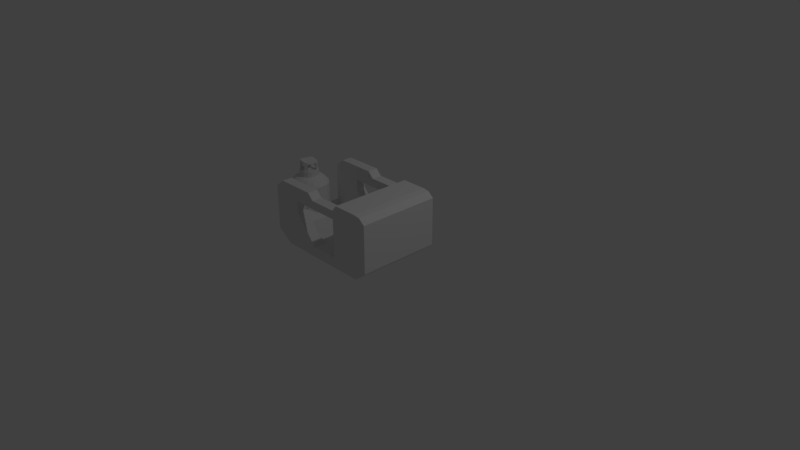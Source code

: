 # Source: Generator.blend  (saved by Blender 2.79.0; exported with 4.5.12 LTS)
import bpy
from mathutils import Matrix  # noqa: F401  (used for matrix-valued properties, if any)

bpy.ops.wm.read_factory_settings(use_empty=True)
scene = bpy.context.scene
scene.name = 'Scene'

# ---- collections
col_collection_1 = bpy.data.collections.new('Collection 1'); scene.collection.children.link(col_collection_1)

# ---- world
world_world = bpy.data.worlds.new('World'); scene.world = world_world
world_world.color = (0.05088, 0.05088, 0.05088)
world_world.use_sun_shadow = False
world_world.sun_shadow_jitter_overblur = 0.0
world_world.cycles.sampling_method = 'MANUAL'

# ---- cameras
cam_camera = bpy.data.cameras.new('Camera')
cam_camera.clip_end = 100.0
cam_camera.lens = 35.0
cam_camera.sensor_width = 32.0
cam_camera.sensor_height = 18.0
cam_camera.ortho_scale = 7.314
cam_camera.dof.focus_distance = 0.0
cam_camera.dof.aperture_fstop = 128.0

# ---- lights
light_lamp = bpy.data.lights.new('Lamp', 'POINT')
light_lamp.transmission_factor = 0.0
light_lamp.cutoff_distance = 30.0
light_lamp.energy = 100.0
light_lamp.shadow_buffer_clip_start = 1.001
light_lamp.shadow_soft_size = 0.1
light_lamp.shadow_maximum_resolution = 0.006
light_lamp.use_absolute_resolution = True

# ---- meshes
me_cube_001 = bpy.data.meshes.new('Cube.001')
me_cube_001.from_pydata([(-0.02151, -0.5354, 0.06277), (-0.02151, -0.5354, 0.628), (-0.02151, 0.5248, 0.06277), (1.553, -0.5354, 0.04573), (1.553, -0.5354, 0.6503), (1.553, 0.5248, 0.04573), (1.553, 0.5248, 0.6503), (1.553, -0.4029, 0.04573), (1.019, 0.5248, -0.08145), (1.019, 0.5248, 0.6503), (1.019, -0.5354, -0.08145), (1.019, -0.5354, 0.65), (1.553, 0.3923, 0.6503), (-0.02151, -0.4029, 0.06277), (0.09555, 0.5248, -0.01477), (0.09555, -0.5354, 0.7254), (0.09555, 0.5248, 0.7254), (0.09555, -0.5354, -0.01477), (0.5833, 0.5248, 0.7254), (0.5833, -0.5354, -0.08145), (0.5833, 0.5248, -0.08145), (0.5833, -0.5354, 0.7254), (-0.02151, -0.4029, 0.628), (0.6562, 0.5248, 0.6503), (0.6562, -0.5354, -0.08145), (1.553, -0.4029, 0.6503), (0.6562, 0.5248, -0.08145), (0.6562, -0.5354, 0.6482), (-0.02151, 0.3923, 0.06277), (1.553, 0.3923, 0.04573), (1.019, 0.3923, 0.6503), (1.019, -0.4029, 0.6501), (1.019, 0.3923, -0.08145), (1.019, -0.4029, -0.08145), (0.09555, 0.3923, -0.01477), (0.09555, -0.4029, -0.01477), (0.09555, 0.3923, 0.7254), (0.09555, -0.4029, 0.7254), (0.5833, 0.3923, 0.7254), (0.5833, -0.4029, 0.7254), (0.5833, 0.3923, -0.08145), (0.5833, -0.4029, -0.08145), (0.6562, 0.3923, 0.65), (0.6562, -0.4029, 0.6484), (0.6562, 0.3923, -0.08145), (0.6562, -0.4029, -0.08145), (0.1749, 0.5248, -0.07336), (0.1749, -0.5354, 0.7254), (0.1749, 0.5248, 0.7254), (0.1749, -0.5354, -0.07336), (0.1749, 0.3923, -0.07336), (0.1749, -0.4029, -0.07336), (0.1749, 0.3923, 0.7254), (0.1749, -0.4029, 0.7254), (1.398, 0.5248, 0.726), (1.398, -0.5354, -0.08145), (1.398, 0.5248, -0.08145), (1.398, -0.5354, 0.726), (1.398, 0.3923, -0.08145), (1.398, -0.4029, -0.08145), (1.398, 0.3923, 0.726), (1.398, -0.4029, 0.726), (1.476, 0.5248, 0.7147), (1.476, -0.5354, -0.01786), (1.476, 0.3923, 0.7147), (1.476, -0.4029, 0.7147), (1.476, 0.5248, -0.01786), (1.476, -0.5354, 0.7147), (1.476, 0.3923, -0.01786), (1.476, -0.4029, -0.01786), (1.078, 0.5248, -0.08145), (1.078, -0.5354, 0.7262), (1.078, 0.3923, -0.08145), (1.078, -0.4029, -0.08145), (1.078, 0.5248, 0.7264), (1.078, -0.5354, -0.08145), (1.078, 0.3923, 0.7264), (1.078, -0.4029, 0.7262), (1.173, 0.5248, 0.7263), (1.173, -0.5354, -0.08145), (1.173, 0.3923, 0.7263), (1.173, -0.4029, 0.7262), (1.173, 0.5248, -0.08145), (1.173, -0.5354, 0.7261), (1.173, 0.3923, -0.08145), (1.173, -0.4029, -0.08145), (0.6562, 0.5248, 0.5401), (1.553, 0.3923, 0.5115), (1.553, -0.4029, 0.5115), (-0.02151, -0.4029, 0.5411), (-0.02151, 0.3923, 0.5409), (0.1749, 0.5248, 0.542), (0.1749, -0.5354, 0.542), (1.398, -0.5354, 0.5405), (1.398, 0.5248, 0.5405), (1.476, -0.5354, 0.5465), (1.476, 0.5248, 0.5465), (1.078, 0.5248, 0.5409), (1.078, -0.5354, 0.5407), (1.173, -0.5354, 0.5407), (1.173, 0.5248, 0.5408), (0.09555, -0.5354, 0.5411), (1.173, 0.5248, 0.05961), (1.173, -0.5354, 0.05958), (1.078, -0.5354, 0.05959), (1.078, 0.5248, 0.05963), (1.476, 0.5248, 0.1101), (1.476, -0.5354, 0.1101), (1.398, 0.5248, 0.05955), (1.398, -0.5354, 0.05955), (0.1749, -0.5354, 0.04597), (0.1749, 0.5248, 0.04634), (-0.02151, 0.3923, 0.1615), (-0.02151, -0.4029, 0.1615), (1.553, -0.4029, 0.1513), (1.553, 0.3923, 0.1513), (0.6562, 0.5248, 0.04634), (0.6562, -0.5354, 0.04597), (0.5833, 0.5248, 0.04634), (0.5833, -0.5354, 0.04597), (0.09555, -0.5354, 0.09023), (0.09555, 0.5248, 0.09321), (1.019, 0.5248, 0.04634), (1.019, -0.5354, 0.04629), (1.553, -0.5354, 0.1513), (1.553, 0.5248, 0.1513), (-0.02151, 0.5248, 0.1615), (-0.02151, -0.5354, 0.1615), (0.3601, -0.5354, 0.04597), (0.3601, 0.5248, 0.04634), (0.3601, -0.4029, -0.07703), (0.3601, 0.3923, -0.07703), (0.3601, -0.5354, 0.7254), (0.3601, 0.5248, -0.07703), (0.3601, -0.4029, 0.7254), (0.3601, 0.3923, 0.7254), (0.3601, -0.5354, -0.07703), (0.3601, 0.5248, 0.7254), (0.6562, -0.5354, 0.5401), (0.5833, 0.5248, 0.5401), (0.5833, -0.5354, 0.5401), (0.09555, 0.5248, 0.5403), (1.019, 0.5248, 0.5409), (1.019, -0.5354, 0.5417), (1.553, -0.5354, 0.5115), (1.553, 0.5248, 0.5115), (-0.02151, 0.5248, 0.5403), (0.3601, -0.5354, 0.5411), (0.3601, 0.5248, 0.5411), (-0.02151, -0.5354, 0.5411), (0.09555, -0.5354, 0.3986), (1.173, 0.5248, 0.3985), (1.173, -0.5354, 0.3984), (1.078, -0.5354, 0.3984), (1.078, 0.5248, 0.3986), (1.476, 0.5248, 0.4174), (1.476, -0.5354, 0.4174), (1.398, 0.5248, 0.3983), (1.398, -0.5354, 0.3983), (0.1749, -0.5354, 0.4012), (0.1749, 0.5248, 0.3986), (-0.02151, 0.3923, 0.3986), (-0.02151, -0.4029, 0.3986), (1.553, -0.4029, 0.4049), (1.553, 0.3923, 0.4049), (0.09421, 0.5248, 0.3986), (1.019, 0.5248, 0.3946), (1.019, -0.5354, 0.3952), (1.553, -0.5354, 0.4049), (1.553, 0.5248, 0.4049), (-0.02151, 0.5248, 0.3986), (0.3601, -0.5354, 0.3997), (0.3601, 0.5248, 0.3997), (-0.02151, -0.5354, 0.3986), (0.5833, 0.5248, 0.121), (0.5833, -0.5354, 0.133), (0.1031, 0.3923, 0.1615), (0.09555, -0.4029, 0.133), (1.019, 0.3923, 0.6503), (0.09555, 0.3923, 0.7254), (0.3601, -0.4024, 0.5411), (0.5833, 0.3923, 0.7254), (0.6562, 0.3923, 0.65), (0.1749, 0.3923, 0.7254), (0.3601, -0.4024, 0.3997), (0.6562, -0.4024, 0.5401), (-0.02151, 0.3923, 0.1615), (0.5833, -0.4024, 0.5401), (0.3601, 0.3923, 0.7254), (-0.02151, 0.3923, 0.3986), (1.019, -0.4029, 0.5423), (0.5833, -0.4029, 0.133), (0.104, 0.3923, 0.5409), (0.1031, 0.3923, 0.3986), (-0.02151, 0.3923, 0.628), (1.019, 0.3923, 0.5423), (0.5788, 0.3923, 0.5401), (0.6517, 0.3923, 0.5401), (0.1845, 0.3923, 0.5409), (0.3555, 0.3923, 0.5411), (-0.02151, 0.5248, 0.628), (0.5833, 0.3923, 0.121), (0.1845, 0.3923, 0.4037), (0.3601, 0.3923, 0.3997), (0.1845, 0.3923, 0.1602), (0.6581, 0.3913, 0.04634), (1.019, 0.3923, 0.04634), (1.019, 0.3923, 0.3946), (0.6562, -0.4029, 0.04597), (1.019, -0.4029, 0.04629), (0.1749, -0.3995, 0.5411), (0.1749, -0.3995, 0.3997), (0.09264, -0.4024, 0.5411), (0.09264, -0.3995, 0.3997), (0.1749, -0.4029, 0.133), (1.019, 0.372, 0.6503), (-0.02151, 0.372, 0.06277), (1.019, 0.372, -0.08145), (1.553, 0.372, 0.1513), (1.553, 0.372, 0.04573), (1.553, 0.372, 0.6503), (0.09555, 0.372, -0.01477), (0.5833, 0.372, -0.08145), (0.6562, 0.372, -0.08145), (0.1749, 0.372, -0.07336), (1.398, 0.372, 0.726), (1.398, 0.372, -0.08145), (1.476, 0.372, -0.01786), (1.476, 0.372, 0.7147), (1.078, 0.372, 0.7264), (1.078, 0.372, -0.08145), (1.173, 0.372, -0.08145), (1.173, 0.372, 0.7263), (0.3601, 0.372, -0.07703), (1.553, 0.372, 0.5115), (-0.02151, 0.372, 0.1615), (1.553, 0.372, 0.4049), (0.1029, 0.372, 0.04634), (0.5833, 0.372, 0.04634), (1.019, 0.372, 0.04634), (0.658, 0.371, 0.04687), (0.1843, 0.372, 0.04634), (1.019, -0.3698, 0.6501), (-0.02151, -0.3698, 0.06277), (1.019, -0.3698, -0.08145), (1.553, -0.3698, 0.1513), (1.553, -0.3698, 0.6503), (0.09555, -0.3698, -0.01477), (0.5833, -0.3698, -0.08145), (0.6562, -0.3698, -0.08145), (1.553, -0.3698, 0.5115), (1.553, -0.3698, 0.4049), (0.5833, -0.3698, 0.05752), (1.019, -0.3698, 0.04629), (0.6563, -0.3698, 0.05774), (0.1753, -0.3698, 0.04756), (1.553, -0.3698, 0.04573), (0.1749, -0.3698, -0.07336), (1.398, -0.3698, 0.726), (1.398, -0.3698, -0.08145), (1.476, -0.3698, -0.01786), (1.476, -0.3698, 0.7147), (1.078, -0.3698, 0.7262), (1.078, -0.3698, -0.08145), (1.173, -0.3698, -0.08145), (1.173, -0.3698, 0.7262), (0.3601, -0.3698, -0.07703), (-0.02151, -0.3698, 0.1615), (0.09587, -0.3698, 0.04634), (1.019, 0.372, 0.5423), (1.019, -0.3698, 0.5423), (1.019, 0.372, 0.3946), (1.019, -0.4029, 0.3952), (1.019, -0.3698, 0.3952)], [], [(43, 27, 11, 31), (140, 21, 132, 147), (96, 62, 6, 145), (134, 132, 21, 39), (51, 49, 17, 35), (101, 15, 1, 149), (263, 73, 33, 244), (8, 32, 44, 26), (65, 67, 4, 25), (18, 38, 42, 23), (35, 17, 0, 13), (194, 90, 192, 179, 36), (98, 71, 11, 143), (86, 23, 9, 142), (91, 48, 137, 148), (45, 24, 19, 41), (146, 200, 16, 141), (92, 47, 15, 101), (33, 10, 24, 45), (138, 27, 21, 140), (22, 1, 15, 37), (70, 72, 32, 8), (73, 75, 10, 33), (148, 137, 18, 139), (143, 11, 27, 138), (39, 21, 27, 43), (244, 33, 45, 249), (26, 44, 40, 20), (249, 45, 41, 248), (3, 7, 114, 124), (133, 129, 118, 20), (14, 34, 28, 2), (247, 35, 13, 243), (62, 64, 12, 6), (261, 65, 25, 246), (139, 18, 23, 86), (149, 1, 22, 89), (46, 50, 34, 14), (257, 51, 35, 247), (137, 135, 38, 18), (23, 42, 30, 9), (16, 36, 52, 48), (266, 130, 51, 257), (133, 131, 50, 46), (141, 16, 48, 91), (130, 136, 49, 51), (37, 15, 47, 53), (265, 81, 61, 258), (78, 80, 60, 54), (69, 63, 55, 59), (66, 68, 58, 56), (147, 132, 47, 92), (81, 83, 57, 61), (260, 69, 59, 259), (95, 67, 57, 93), (256, 7, 69, 260), (100, 78, 54, 94), (5, 29, 68, 66), (7, 3, 63, 69), (258, 61, 65, 261), (54, 60, 64, 62), (61, 57, 67, 65), (144, 4, 67, 95), (94, 54, 62, 96), (31, 11, 71, 77), (9, 30, 76, 74), (242, 31, 77, 262), (85, 79, 75, 73), (82, 84, 72, 70), (142, 9, 74, 97), (264, 85, 73, 263), (259, 59, 85, 264), (99, 83, 71, 98), (56, 58, 84, 82), (59, 55, 79, 85), (93, 57, 83, 99), (77, 71, 83, 81), (74, 76, 80, 78), (262, 77, 81, 265), (0, 127, 113, 13), (216, 235, 112, 28), (14, 121, 111, 46), (136, 128, 110, 49), (63, 107, 109, 55), (82, 102, 108, 56), (3, 124, 107, 63), (56, 108, 106, 66), (8, 122, 105, 70), (79, 103, 104, 75), (55, 109, 103, 79), (10, 123, 117, 24), (158, 93, 99, 152), (168, 163, 88, 144), (29, 5, 125, 115), (219, 29, 115, 218), (70, 105, 102, 82), (53, 47, 132, 134), (24, 117, 119, 19), (17, 120, 127, 0), (48, 52, 135, 137), (248, 41, 130, 266), (20, 40, 131, 133), (41, 19, 136, 130), (144, 88, 25, 4), (87, 145, 6, 12), (234, 87, 12, 220), (97, 74, 78, 100), (173, 149, 89, 162), (165, 141, 91, 160), (171, 147, 92, 159), (156, 95, 93, 158), (151, 100, 94, 157), (168, 144, 95, 156), (157, 94, 96, 155), (166, 142, 97, 154), (152, 99, 98, 153), (164, 169, 145, 87), (236, 164, 87, 234), (154, 97, 100, 151), (19, 119, 128, 136), (66, 106, 125, 5), (28, 112, 126, 2), (75, 104, 123, 10), (26, 116, 122, 8), (46, 111, 129, 133), (2, 126, 121, 14), (49, 110, 120, 17), (20, 118, 116, 26), (159, 92, 101, 150), (170, 146, 141, 165), (160, 91, 148, 172), (153, 98, 143, 167), (161, 90, 146, 170), (150, 101, 149, 173), (155, 96, 145, 169), (106, 155, 169, 125), (120, 150, 173, 127), (112, 161, 170, 126), (104, 153, 167, 123), (111, 160, 172, 129), (126, 170, 165, 121), (110, 159, 150, 120), (105, 154, 151, 102), (218, 115, 164, 236), (115, 125, 169, 164), (103, 152, 153, 104), (122, 166, 154, 105), (108, 157, 155, 106), (124, 168, 156, 107), (102, 151, 157, 108), (107, 156, 158, 109), (128, 171, 159, 110), (121, 165, 160, 111), (127, 173, 162, 113), (124, 114, 163, 168), (109, 158, 152, 103), (129, 172, 174, 118), (118, 174, 116), (119, 175, 171, 128), (119, 117, 175), (267, 113, 177, 268), (134, 39, 187, 180), (135, 52, 183, 188), (53, 134, 180, 210), (38, 135, 188, 181), (161, 112, 186, 189), (30, 42, 182, 178), (42, 38, 181, 182), (52, 36, 179, 183), (43, 31, 190, 185), (147, 171, 184, 180), (90, 161, 189), (191, 184, 171, 175), (39, 43, 185, 187), (181, 196, 197, 182), (90, 189, 193, 192), (189, 186, 176, 193), (183, 179, 192, 198), (197, 195, 178, 182), (183, 198, 199, 188), (188, 199, 196, 181), (270, 190, 31, 242), (194, 200, 146, 90), (36, 16, 200, 194), (142, 195, 197, 86), (86, 197, 196, 139), (139, 196, 199, 148), (202, 204, 201, 203), (198, 202, 203, 199), (192, 193, 202, 198), (193, 176, 204, 202), (172, 148, 199, 203), (174, 172, 203, 201), (174, 201, 205, 116), (116, 205, 206, 122), (122, 206, 207, 166), (166, 207, 195, 142), (143, 138, 185, 190), (138, 140, 187, 185), (140, 147, 180, 187), (208, 191, 175, 117), (209, 208, 117, 123), (210, 180, 184, 211), (37, 53, 210, 212), (212, 210, 211, 213), (22, 37, 212, 89), (89, 212, 213, 162), (253, 254, 208, 209), (254, 252, 191, 208), (162, 213, 177, 113), (213, 211, 214, 177), (211, 184, 191, 214), (252, 255, 214, 191), (237, 241, 204, 176), (268, 255, 241, 237), (201, 204, 241, 238), (205, 201, 238, 240), (206, 205, 240, 239), (112, 235, 237, 176), (245, 218, 236, 251), (251, 236, 234, 250), (250, 234, 220, 246), (40, 222, 233, 131), (256, 219, 218, 245), (243, 267, 235, 216), (76, 229, 232, 80), (58, 226, 231, 84), (84, 231, 230, 72), (30, 215, 229, 76), (60, 225, 228, 64), (29, 219, 227, 68), (68, 227, 226, 58), (80, 232, 225, 60), (131, 233, 224, 50), (50, 224, 221, 34), (64, 228, 220, 12), (34, 221, 216, 28), (44, 223, 222, 40), (32, 217, 223, 44), (72, 230, 217, 32), (13, 113, 267, 243), (7, 256, 245, 114), (88, 250, 246, 25), (163, 251, 250, 88), (114, 245, 251, 163), (177, 214, 255, 268), (238, 241, 255, 252), (240, 238, 252, 254), (239, 240, 254, 253), (235, 267, 268, 237), (222, 248, 266, 233), (229, 262, 265, 232), (226, 259, 264, 231), (231, 264, 263, 230), (215, 242, 262, 229), (225, 258, 261, 228), (219, 256, 260, 227), (227, 260, 259, 226), (232, 265, 258, 225), (233, 266, 257, 224), (224, 257, 247, 221), (228, 261, 246, 220), (221, 247, 243, 216), (223, 249, 248, 222), (217, 244, 249, 223), (230, 263, 244, 217), (269, 195, 207, 271), (195, 269, 215, 30, 178), (269, 270, 242, 215), (207, 206, 239, 271), (167, 143, 190, 272), (167, 272, 209, 123), (273, 272, 190, 270), (253, 209, 272, 273), (270, 269, 271, 273), (253, 273, 271, 239)])
me_cube_001.use_remesh_preserve_volume = False
me_cube_001.use_remesh_preserve_attributes = False
me_cube_001.use_mirror_vertex_groups = False
me_cube_001.update()
me_cylinder = bpy.data.meshes.new('Cylinder')
me_cylinder.from_pydata([(0.6789, 0.25, -1.113), (0.6789, 0.1226, -0.5691), (0.7746, 0.231, -1.113), (0.7259, 0.1133, -0.5691), (0.8557, 0.1768, -1.113), (0.7656, 0.08673, -0.5691), (0.9099, 0.09569, -1.113), (0.7922, 0.04694, -0.5691), (0.929, 2.577e-07, -1.113), (0.8016, 2.868e-07, -0.5691), (0.9099, -0.09569, -1.113), (0.7922, -0.04693, -0.5691), (0.8557, -0.1768, -1.113), (0.7656, -0.08672, -0.5691), (0.7746, -0.231, -1.113), (0.7259, -0.1133, -0.5691), (0.6789, -0.25, -1.113), (0.6789, -0.1226, -0.5691), (0.5832, -0.231, -1.113), (0.632, -0.1133, -0.5691), (0.5021, -0.1768, -1.113), (0.5922, -0.08672, -0.5691), (0.4479, -0.09569, -1.113), (0.5656, -0.04693, -0.5691), (0.4289, 4.803e-07, -1.113), (0.5563, 3.96e-07, -0.5691), (0.4479, 0.09569, -1.113), (0.5656, 0.04694, -0.5691), (0.5021, 0.1768, -1.113), (0.5922, 0.08673, -0.5691), (0.5832, 0.231, -1.113), (0.632, 0.1133, -0.5691), (0.6789, 0.25, -0.7426), (0.7746, 0.231, -0.7426), (0.8557, 0.1768, -0.7426), (0.9099, 0.09569, -0.7426), (0.929, 2.577e-07, -0.7426), (0.9099, -0.09569, -0.7426), (0.8557, -0.1768, -0.7426), (0.7746, -0.231, -0.7426), (0.6789, -0.25, -0.7426), (0.5832, -0.231, -0.7426), (0.5021, -0.1768, -0.7426), (0.4479, -0.09569, -0.7426), (0.4289, 4.803e-07, -0.7426), (0.4479, 0.09569, -0.7426), (0.5021, 0.1768, -0.7426), (0.5832, 0.231, -0.7426), (0.6789, 0.1864, -0.6722), (0.7503, 0.1722, -0.6722), (0.8107, 0.1318, -0.6722), (0.8511, 0.07134, -0.6722), (0.8653, 2.722e-07, -0.6722), (0.8511, -0.07134, -0.6722), (0.8107, -0.1318, -0.6722), (0.7503, -0.1722, -0.6722), (0.6789, -0.1864, -0.6722), (0.6076, -0.1722, -0.6722), (0.5471, -0.1318, -0.6722), (0.5067, -0.07134, -0.6722), (0.4925, 4.381e-07, -0.6722), (0.5067, 0.07134, -0.6722), (0.5471, 0.1318, -0.6722), (0.6076, 0.1722, -0.6722), (0.6789, 0.1232, -0.6436), (0.7261, 0.1138, -0.6436), (0.766, 0.08711, -0.6436), (0.7927, 0.04714, -0.6436), (0.8021, 2.867e-07, -0.6436), (0.7927, -0.04714, -0.6436), (0.766, -0.08711, -0.6436), (0.7261, -0.1138, -0.6436), (0.6789, -0.1232, -0.6436), (0.6318, -0.1138, -0.6436), (0.5918, -0.08711, -0.6436), (0.5651, -0.04714, -0.6436), (0.5557, 3.963e-07, -0.6436), (0.5651, 0.04714, -0.6436), (0.5918, 0.08711, -0.6436), (0.6318, 0.1138, -0.6436), (0.6789, 0.2087, -1.181), (0.7588, 0.1928, -1.181), (0.8265, 0.1476, -1.181), (0.8717, 0.07985, -1.181), (0.8876, 2.663e-07, -1.181), (0.8717, -0.07985, -1.181), (0.8265, -0.1476, -1.181), (0.7588, -0.1928, -1.181), (0.6789, -0.2087, -1.181), (0.5991, -0.1928, -1.181), (0.5314, -0.1476, -1.181), (0.4861, -0.07985, -1.181), (0.4703, 4.521e-07, -1.181), (0.4861, 0.07986, -1.181), (0.5314, 0.1476, -1.181), (0.5991, 0.1928, -1.181), (0.6789, -0.108, -0.5691), (0.6026, -0.07633, -0.5691), (0.7202, 0.09973, -0.5691), (0.571, 3.871e-07, -0.5691), (0.7787, 0.04131, -0.5691), (0.6026, 0.07633, -0.5691), (0.7787, -0.04131, -0.5691), (0.7202, -0.09973, -0.5691), (0.5792, 0.04131, -0.5691), (0.6376, -0.09973, -0.5691), (0.7869, 2.91e-07, -0.5691), (0.6376, 0.09973, -0.5691), (0.5792, -0.04131, -0.5691), (0.7553, -0.07633, -0.5691), (0.7553, 0.07633, -0.5691), (0.6789, 0.108, -0.5691), (0.6789, -0.09152, -0.5691), (0.6439, -0.08455, -0.5691), (0.7065, -0.06664, -0.5691), (0.6789, -0.06115, -0.5691), (0.6555, -0.05649, -0.5691), (0.6279, -0.051, -0.5691), (0.5874, 3.759e-07, -0.5691), (0.5944, 0.03502, -0.5691), (0.6279, 0.051, -0.5691), (0.6224, 0.0234, -0.5691), (0.6178, 3.552e-07, -0.5691), (0.6123, -0.0276, -0.5691), (0.6084, -0.04712, -0.5691), (0.7139, 0.08455, -0.5691), (0.6789, 0.09152, -0.5691), (0.6318, 0.07052, -0.5691), (0.6513, 0.06664, -0.5691), (0.6789, 0.06115, -0.5691), (0.7023, 0.0565, -0.5691), (0.7299, 0.051, -0.5691), (0.7635, -0.03502, -0.5691), (0.7704, 2.944e-07, -0.5691), (0.7494, 0.04712, -0.5691), (0.7456, 0.0276, -0.5691), (0.7401, 3.007e-07, -0.5691), (0.7354, -0.0234, -0.5691), (0.7299, -0.051, -0.5691), (0.726, -0.07052, -0.5691), (0.7553, -0.07633, -0.4771), (0.7202, -0.09973, -0.4771), (0.7553, 0.07633, -0.4771), (0.7787, 0.04131, -0.4771), (0.6026, -0.07633, -0.4771), (0.5792, -0.04131, -0.4771), (0.6026, 0.07633, -0.4771), (0.6376, 0.09973, -0.4771), (0.6084, -0.04712, -0.4771), (0.6318, 0.07052, -0.4771), (0.7494, 0.04712, -0.4771), (0.726, -0.07052, -0.4771), (0.7553, -0.07633, -0.4514), (0.7202, -0.09973, -0.4514), (0.7553, 0.07633, -0.4514), (0.7787, 0.04131, -0.4514), (0.6026, -0.07633, -0.4514), (0.5792, -0.04131, -0.4514), (0.6026, 0.07633, -0.4514), (0.6376, 0.09973, -0.4514), (0.6084, -0.04712, -0.4514), (0.6318, 0.07052, -0.4514), (0.7494, 0.04712, -0.4514), (0.726, -0.07052, -0.4514), (0.6789, 0.0204, -0.5691), (0.6959, -0.01701, -0.5691), (0.6697, 0.02223, -0.5691), (0.6993, 3.118e-07, -0.5691), (0.6601, 0.007807, -0.5691), (0.6881, -0.02223, -0.5691), (0.6789, -0.0204, -0.5691), (0.6711, -0.01885, -0.5691), (0.6619, -0.01701, -0.5691), (0.6619, 0.01702, -0.5691), (0.6585, 3.299e-07, -0.5691), (0.6567, -0.009208, -0.5691), (0.6867, 0.01885, -0.5691), (0.6959, 0.01702, -0.5691), (0.7012, 0.009209, -0.5691), (0.6978, -0.007806, -0.5691), (0.6789, 0.0204, -0.537), (0.6789, 3.135e-07, -0.537), (0.6959, -0.01701, -0.537), (0.6697, 0.02223, -0.537), (0.6993, 3.118e-07, -0.537), (0.6601, 0.007807, -0.537), (0.6881, -0.02223, -0.537), (0.6789, -0.0204, -0.537), (0.6711, -0.01885, -0.537), (0.6619, -0.01701, -0.537), (0.6619, 0.01702, -0.537), (0.6585, 3.299e-07, -0.537), (0.6567, -0.009208, -0.537), (0.6867, 0.01885, -0.537), (0.6959, 0.01702, -0.537), (0.7012, 0.009209, -0.537), (0.6978, -0.007806, -0.537)], [], [(3, 5, 66, 65), (5, 7, 67, 66), (7, 9, 68, 67), (9, 11, 69, 68), (11, 13, 70, 69), (13, 15, 71, 70), (15, 17, 72, 71), (17, 19, 73, 72), (19, 21, 74, 73), (21, 23, 75, 74), (23, 25, 76, 75), (25, 27, 77, 76), (27, 29, 78, 77), (29, 31, 79, 78), (31, 1, 64, 79), (13, 109, 103, 15), (20, 22, 91, 90), (30, 0, 80, 95), (32, 48, 49, 33), (30, 47, 32, 0), (28, 46, 47, 30), (26, 45, 46, 28), (24, 44, 45, 26), (22, 43, 44, 24), (20, 42, 43, 22), (18, 41, 42, 20), (16, 40, 41, 18), (14, 39, 40, 16), (12, 38, 39, 14), (10, 37, 38, 12), (8, 36, 37, 10), (6, 35, 36, 8), (4, 34, 35, 6), (2, 33, 34, 4), (48, 64, 65, 49), (47, 63, 48, 32), (46, 62, 63, 47), (45, 61, 62, 46), (44, 60, 61, 45), (43, 59, 60, 44), (42, 58, 59, 43), (41, 57, 58, 42), (40, 56, 57, 41), (39, 55, 56, 40), (38, 54, 55, 39), (37, 53, 54, 38), (36, 52, 53, 37), (35, 51, 52, 36), (34, 50, 51, 35), (33, 49, 50, 34), (1, 3, 65, 64), (63, 79, 64, 48), (62, 78, 79, 63), (61, 77, 78, 62), (60, 76, 77, 61), (59, 75, 76, 60), (58, 74, 75, 59), (57, 73, 74, 58), (56, 72, 73, 57), (55, 71, 72, 56), (54, 70, 71, 55), (53, 69, 70, 54), (52, 68, 69, 53), (51, 67, 68, 52), (50, 66, 67, 51), (49, 65, 66, 50), (80, 81, 82, 83, 84, 85, 86, 87, 88, 89, 90, 91, 92, 93, 94, 95), (8, 10, 85, 84), (16, 18, 89, 88), (26, 28, 94, 93), (4, 6, 83, 82), (12, 14, 87, 86), (0, 2, 81, 80), (22, 24, 92, 91), (18, 20, 90, 89), (14, 16, 88, 87), (10, 12, 86, 85), (28, 30, 95, 94), (6, 8, 84, 83), (24, 26, 93, 92), (2, 4, 82, 81), (171, 170, 187, 188), (5, 3, 98, 110), (31, 107, 111, 1), (23, 21, 97, 108), (174, 175, 192, 191), (27, 104, 101, 29), (19, 17, 96, 105), (101, 104, 119), (110, 131, 134), (172, 171, 188, 189), (176, 164, 180, 193), (97, 105, 113), (175, 172, 189, 192), (109, 102, 132), (101, 120, 127), (170, 169, 186, 187), (173, 168, 185, 190), (25, 99, 104, 27), (7, 100, 106, 9), (167, 178, 195, 184), (29, 101, 107, 31), (166, 173, 190, 183), (11, 102, 109, 13), (15, 103, 96, 17), (19, 105, 97, 21), (1, 111, 98, 3), (23, 108, 99, 25), (5, 110, 100, 7), (179, 167, 184, 196), (9, 106, 102, 11), (97, 117, 124), (0, 32, 33, 2), (105, 96, 112, 113), (96, 103, 112), (117, 97, 113, 116), (172, 117, 116, 171), (113, 112, 115, 116), (103, 114, 115, 112), (100, 110, 142, 143), (123, 108, 124), (104, 99, 118, 119), (99, 108, 118), (120, 101, 119, 121), (175, 123, 124, 117, 172), (108, 123, 122, 118), (119, 118, 122, 121), (173, 120, 121, 168), (128, 107, 127), (134, 100, 143, 150), (98, 111, 126, 125), (98, 125, 110), (111, 107, 126), (125, 130, 131, 110), (125, 126, 129, 130), (107, 128, 129, 126), (166, 128, 127, 120, 173), (101, 127, 149, 146), (135, 100, 134), (102, 106, 133, 132), (138, 109, 132, 137), (106, 100, 133), (109, 138, 139), (165, 138, 137, 179), (132, 133, 136, 137), (100, 135, 136, 133), (178, 135, 134, 131, 177), (103, 109, 140, 141), (114, 103, 139), (143, 142, 154, 155), (156, 153, 163, 160), (160, 161, 158, 157), (107, 101, 146, 147), (110, 134, 150, 142), (127, 107, 147, 149), (109, 139, 151, 140), (139, 103, 141, 151), (97, 124, 148, 144), (124, 108, 145, 148), (108, 97, 144, 145), (153, 152, 163), (157, 156, 160), (159, 158, 161), (155, 154, 162), (162, 163, 152, 155), (144, 141, 153, 156), (145, 144, 156, 157), (161, 162, 154, 159), (147, 146, 158, 159), (141, 140, 152, 153), (157, 158, 146, 145), (145, 146, 149, 148), (159, 154, 142, 147), (147, 142, 150, 149), (155, 152, 140, 143), (143, 140, 151, 150), (148, 151, 141, 144), (151, 148, 149, 150), (161, 160, 163, 162), (165, 179, 196, 182), (169, 165, 182, 186), (168, 174, 191, 185), (178, 177, 194, 195), (177, 176, 193, 194), (164, 166, 183, 180), (116, 115, 170, 171), (130, 176, 177, 131), (138, 165, 169, 114, 139), (137, 136, 167, 179), (135, 178, 167, 136), (114, 169, 170, 115), (130, 129, 164, 176), (123, 175, 174, 122), (128, 166, 164, 129), (121, 122, 174, 168), (185, 191, 181), (183, 181, 180), (192, 181, 191), (193, 180, 181), (186, 181, 187), (195, 181, 184), (196, 184, 181), (182, 181, 186), (193, 181, 194), (188, 187, 181), (181, 195, 194), (181, 182, 196), (181, 183, 190), (181, 190, 185), (181, 192, 189), (181, 189, 188)])
me_cylinder.use_remesh_preserve_volume = False
me_cylinder.use_remesh_preserve_attributes = False
me_cylinder.use_mirror_vertex_groups = False
me_cylinder.update()

# ---- objects
ob_cube = bpy.data.objects.new('Cube', me_cube_001)
ob_cylinder = bpy.data.objects.new('Cylinder', me_cylinder)
ob_lamp = bpy.data.objects.new('Lamp', light_lamp)
ob_camera = bpy.data.objects.new('Camera', cam_camera)

# ---- transforms, parenting, visibility, modifiers, constraints
ob_cube.location = (-0.503, -0.4479, 0.4648)
ob_cube.lineart.crease_threshold = 0.0
ob_cylinder.location = (-1.379, -0.3673, 1.648)
ob_cylinder.lineart.crease_threshold = 0.0
ob_lamp.location = (4.076, 1.005, 5.904)
ob_lamp.rotation_euler = (0.6503, 0.05522, 1.866)
ob_lamp.lock_rotations_4d = False
ob_lamp.empty_display_type = 'ARROWS'
ob_lamp.color = (0.0, 0.0, 0.0, 0.0)
ob_lamp.lineart.crease_threshold = 0.0
ob_camera.location = (7.481, -6.508, 5.344)
ob_camera.rotation_euler = (1.109, 0.0, 0.8149)
ob_camera.lock_rotations_4d = False
ob_camera.empty_display_type = 'ARROWS'
ob_camera.color = (0.0, 0.0, 0.0, 0.0)
ob_camera.display_type = 'WIRE'
ob_camera.lineart.crease_threshold = 0.0

# ---- collection membership
col_collection_1.objects.link(ob_cube)
col_collection_1.objects.link(ob_cylinder)
col_collection_1.objects.link(ob_lamp)
col_collection_1.objects.link(ob_camera)

# ---- scene / render settings (as saved in the file)
scene.camera = ob_camera
scene.frame_start = 1; scene.frame_end = 250; scene.frame_set(1)
scene.render.engine = 'BLENDER_EEVEE_NEXT'
scene.render.resolution_percentage = 50
scene.render.dither_intensity = 0.0
scene.cycles.use_denoising = False
scene.cycles.samples = 128
scene.cycles.sampling_pattern = 'TABULATED_SOBOL'
scene.cycles.use_adaptive_sampling = False
scene.cycles.use_light_tree = False
scene.cycles.blur_glossy = 0.0
scene.cycles.sample_clamp_indirect = 0.0
scene.view_settings.view_transform = 'Standard'
bpy.context.view_layer.update()
